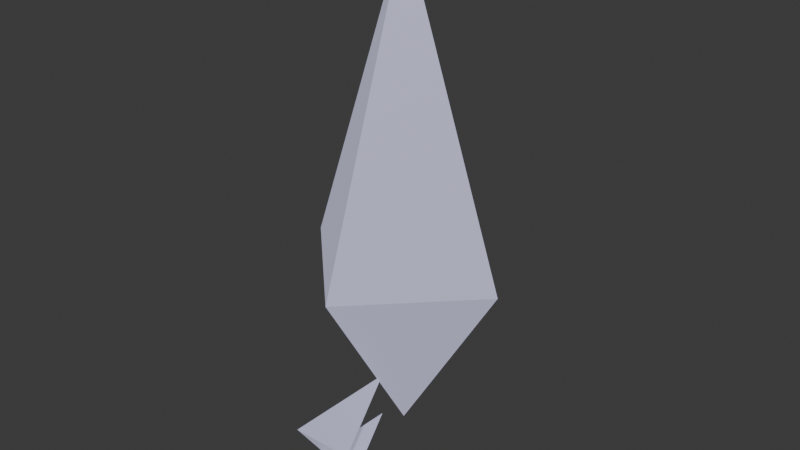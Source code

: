 # Source: enemy_stealth.blend  (saved by Blender 4.3.34; exported with 4.5.12 LTS)
import bpy
from mathutils import Matrix  # noqa: F401  (used for matrix-valued properties, if any)

bpy.ops.wm.read_factory_settings(use_empty=True)
scene = bpy.context.scene
scene.name = 'Scene'

# ---- collections
col_collection = bpy.data.collections.new('Collection'); scene.collection.children.link(col_collection)

# ---- materials (node trees are filled in below, after node groups)
mat_enemyshadow = bpy.data.materials.new('EnemyShadow')

# ---- material node trees
mat_enemyshadow.use_nodes = True; mat_enemyshadow.node_tree.nodes.clear()
_N = mat_enemyshadow.node_tree.nodes; _L = mat_enemyshadow.node_tree.links
n0 = _N.new('ShaderNodeBsdfPrincipled'); n0.name = 'Principled BSDF'; n0.location = (10, 300)
n0.inputs[0].default_value = (0.2, 0.2, 0.3, 1.0)
n0.inputs[27].default_value = (0.3, 0.3, 0.4, 1.0)
n0.inputs[28].default_value = 1.0
n1 = _N.new('ShaderNodeOutputMaterial'); n1.name = 'Material Output'; n1.location = (300, 300)
_L.new(n0.outputs[0], n1.inputs[0])
n1.is_active_output = True

# ---- world
world_world = bpy.data.worlds.new('World'); scene.world = world_world
world_world.use_nodes = True; world_world.node_tree.nodes.clear()
_N = world_world.node_tree.nodes; _L = world_world.node_tree.links
n0 = _N.new('ShaderNodeOutputWorld'); n0.name = 'World Output'; n0.location = (300, 300)
n1 = _N.new('ShaderNodeBackground'); n1.name = 'Background'; n1.location = (10, 300)
n1.inputs[0].default_value = (0.05088, 0.05088, 0.05088, 1.0)
_L.new(n1.outputs[0], n0.inputs[0])
n0.is_active_output = True
world_world.color = (0.05088, 0.05088, 0.05088)
world_world.sun_shadow_jitter_overblur = 0.0

# ---- meshes
me_cone_114 = bpy.data.meshes.new('Cone.114')
me_cone_114.from_pydata([(0.0, 0.12, -0.175), (0.12, 0.0, -0.175), (0.0, -0.12, -0.175), (-0.12, 0.0, -0.175), (0.0, 0.0, 0.175)], [], [(0, 4, 1), (1, 4, 2), (0, 1, 2, 3), (2, 4, 3), (3, 4, 0)])
_uv = me_cone_114.uv_layers.new(name='UVMap')
_uv.uv.foreach_set('vector', [0.25, 0.49, 0.25, 0.25, 0.49, 0.25, 0.49, 0.25, 0.25, 0.25, 0.25, 0.01, 0.75, 0.49, 0.99, 0.25, 0.75, 0.01, 0.51, 0.25, 0.25, 0.01, 0.25, 0.25, 0.01, 0.25, 0.01, 0.25, 0.25, 0.25, 0.25, 0.49])
me_cone_114.materials.append(mat_enemyshadow)
me_cone_114.update()
me_cone_115 = bpy.data.meshes.new('Cone.115')
me_cone_115.from_pydata([(0.0, 0.12, -0.1), (0.12, 0.0, -0.1), (0.0, -0.12, -0.1), (-0.12, 0.0, -0.1), (0.0, 0.0, 0.1)], [], [(0, 4, 1), (1, 4, 2), (0, 1, 2, 3), (2, 4, 3), (3, 4, 0)])
_uv = me_cone_115.uv_layers.new(name='UVMap')
_uv.uv.foreach_set('vector', [0.25, 0.49, 0.25, 0.25, 0.49, 0.25, 0.49, 0.25, 0.25, 0.25, 0.25, 0.01, 0.75, 0.49, 0.99, 0.25, 0.75, 0.01, 0.51, 0.25, 0.25, 0.01, 0.25, 0.25, 0.01, 0.25, 0.01, 0.25, 0.25, 0.25, 0.25, 0.49])
me_cone_115.materials.append(mat_enemyshadow)
me_cone_115.update()
me_cone_116 = bpy.data.meshes.new('Cone.116')
me_cone_116.from_pydata([(0.0, 0.04, -0.05), (0.03464, -0.02, -0.05), (-0.03464, -0.02, -0.05), (0.0, 0.0, 0.05)], [], [(0, 3, 1), (0, 1, 2), (1, 3, 2), (2, 3, 0)])
_uv = me_cone_116.uv_layers.new(name='UVMap')
_uv.uv.foreach_set('vector', [0.25, 0.49, 0.25, 0.25, 0.4578, 0.13, 0.75, 0.49, 0.9578, 0.13, 0.5422, 0.13, 0.4578, 0.13, 0.25, 0.25, 0.04215, 0.13, 0.04215, 0.13, 0.25, 0.25, 0.25, 0.49])
me_cone_116.materials.append(mat_enemyshadow)
me_cone_116.update()
me_cone_117 = bpy.data.meshes.new('Cone.117')
me_cone_117.from_pydata([(0.0, 0.04, -0.05), (0.03464, -0.02, -0.05), (-0.03464, -0.02, -0.05), (0.0, 0.0, 0.05)], [], [(0, 3, 1), (0, 1, 2), (1, 3, 2), (2, 3, 0)])
_uv = me_cone_117.uv_layers.new(name='UVMap')
_uv.uv.foreach_set('vector', [0.25, 0.49, 0.25, 0.25, 0.4578, 0.13, 0.75, 0.49, 0.9578, 0.13, 0.5422, 0.13, 0.4578, 0.13, 0.25, 0.25, 0.04215, 0.13, 0.04215, 0.13, 0.25, 0.25, 0.25, 0.49])
me_cone_117.materials.append(mat_enemyshadow)
me_cone_117.update()

# ---- objects
ob_front = bpy.data.objects.new('Front', me_cone_114)
ob_back = bpy.data.objects.new('Back', me_cone_115)
ob_shadowwisp1 = bpy.data.objects.new('ShadowWisp1', me_cone_116)
ob_shadowwisp2 = bpy.data.objects.new('ShadowWisp2', me_cone_117)

# ---- transforms, parenting, visibility, modifiers, constraints
ob_front.location = (0.0, 0.0, 0.175)
ob_back.location = (0.0, 0.0, -0.1)
ob_back.rotation_euler = (3.142, 0.0, 0.0)
ob_shadowwisp1.location = (0.0, -0.08, -0.15)
ob_shadowwisp1.rotation_euler = (-1.047, 0.0, 0.0)
ob_shadowwisp2.location = (0.0, -0.08, -0.2)
ob_shadowwisp2.rotation_euler = (-1.047, 0.0, 0.0)

# ---- collection membership
col_collection.objects.link(ob_front)
col_collection.objects.link(ob_back)
col_collection.objects.link(ob_shadowwisp1)
col_collection.objects.link(ob_shadowwisp2)

# ---- scene / render settings (as saved in the file)
scene.frame_start = 1; scene.frame_end = 250; scene.frame_set(1)
scene.render.engine = 'BLENDER_EEVEE_NEXT'
bpy.context.view_layer.update()

# ---- added for rendering (the .blend has no active camera and no usable light): camera, sun
cam_auto = bpy.data.cameras.new('AutoCamera')
cam_auto.lens = 50.0
cam_auto.sensor_width = 36.0
cam_auto.clip_end = 1000.0
ob_auto_camera = bpy.data.objects.new('AutoCamera', cam_auto)
scene.collection.objects.link(ob_auto_camera)
ob_auto_camera.location = (0.649916, -0.78655, 0.565112)
ob_auto_camera.rotation_euler = (1.09748, -7.21219e-08, 0.694738)
scene.camera = ob_auto_camera
light_auto_sun = bpy.data.lights.new('AutoSun', 'SUN')
light_auto_sun.energy = 3.0
light_auto_sun.angle = 0.0523599
ob_auto_sun = bpy.data.objects.new('AutoSun', light_auto_sun)
scene.collection.objects.link(ob_auto_sun)
ob_auto_sun.rotation_euler = (0.872665, 0.174533, 0.523599)
bpy.context.view_layer.update()
